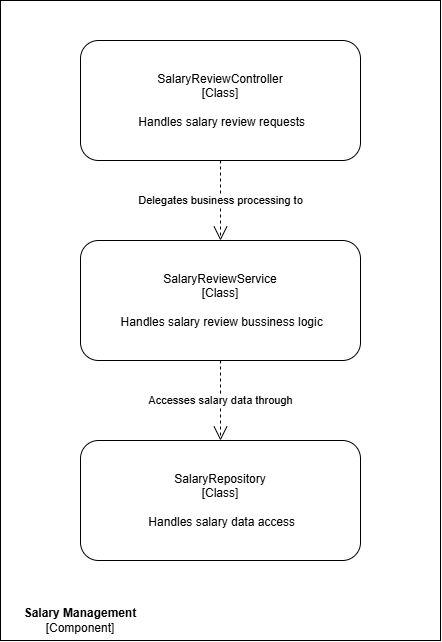

The diagram above was exported from draw.io. Its source (the exported page's mxGraphModel, read from the mxfile embedded in the PNG):
<mxGraphModel dx="1395" dy="631" grid="1" gridSize="10" guides="1" tooltips="1" connect="1" arrows="1" fold="1" page="1" pageScale="1" pageWidth="827" pageHeight="1169" math="0" shadow="0">
  <root>
    <mxCell id="0" />
    <mxCell id="1" parent="0" />
    <mxCell id="HoKkDXKXEhGdli5S1eBE-9" parent="1" style="verticalLabelPosition=bottom;verticalAlign=top;html=1;shape=mxgraph.basic.rect;fillColor2=none;strokeWidth=1;size=20;indent=5;" value="" vertex="1">
      <mxGeometry height="640" width="440" x="160" y="40" as="geometry" />
    </mxCell>
    <mxCell id="HoKkDXKXEhGdli5S1eBE-2" parent="1" style="rounded=1;whiteSpace=wrap;html=1;" value="" vertex="1">
      <mxGeometry height="120" width="280" x="240" y="80" as="geometry" />
    </mxCell>
    <mxCell id="HoKkDXKXEhGdli5S1eBE-1" parent="1" style="text;html=1;whiteSpace=wrap;strokeColor=none;fillColor=none;align=center;verticalAlign=middle;rounded=0;" value="&lt;div&gt;&lt;span style=&quot;background-color: transparent; color: light-dark(rgb(0, 0, 0), rgb(255, 255, 255));&quot;&gt;SalaryReviewController&lt;/span&gt;&lt;/div&gt;&lt;div&gt;&lt;span style=&quot;background-color: transparent; color: light-dark(rgb(0, 0, 0), rgb(255, 255, 255));&quot;&gt;[&lt;/span&gt;&lt;span style=&quot;background-color: transparent; color: light-dark(rgb(0, 0, 0), rgb(255, 255, 255));&quot;&gt;Class&lt;/span&gt;&lt;span style=&quot;background-color: transparent; color: light-dark(rgb(0, 0, 0), rgb(255, 255, 255));&quot;&gt;]&lt;/span&gt;&lt;/div&gt;&lt;div&gt;&amp;nbsp;&lt;/div&gt;&lt;div&gt;&amp;nbsp;Handles salary review requests&lt;br&gt;&lt;/div&gt;" vertex="1">
      <mxGeometry height="120" width="280" x="240" y="80" as="geometry" />
    </mxCell>
    <mxCell id="HoKkDXKXEhGdli5S1eBE-3" parent="1" style="rounded=1;whiteSpace=wrap;html=1;" value="" vertex="1">
      <mxGeometry height="120" width="280" x="240" y="280" as="geometry" />
    </mxCell>
    <mxCell id="HoKkDXKXEhGdli5S1eBE-4" parent="1" style="text;html=1;whiteSpace=wrap;strokeColor=none;fillColor=none;align=center;verticalAlign=middle;rounded=0;" value="&lt;div&gt;SalaryReviewService&lt;/div&gt;&lt;div&gt;&lt;span style=&quot;background-color: transparent; color: light-dark(rgb(0, 0, 0), rgb(255, 255, 255));&quot;&gt;[&lt;/span&gt;&lt;span style=&quot;background-color: transparent; color: light-dark(rgb(0, 0, 0), rgb(255, 255, 255));&quot;&gt;Class&lt;/span&gt;&lt;span style=&quot;background-color: transparent; color: light-dark(rgb(0, 0, 0), rgb(255, 255, 255));&quot;&gt;]&lt;/span&gt;&lt;/div&gt;&lt;div&gt;&amp;nbsp;&lt;/div&gt;&lt;div&gt;&amp;nbsp;Handles salary review bussiness logic&lt;br&gt;&lt;/div&gt;" vertex="1">
      <mxGeometry height="120" width="280" x="240" y="280" as="geometry" />
    </mxCell>
    <mxCell id="HoKkDXKXEhGdli5S1eBE-5" parent="1" style="rounded=1;whiteSpace=wrap;html=1;" value="" vertex="1">
      <mxGeometry height="120" width="280" x="240" y="480" as="geometry" />
    </mxCell>
    <mxCell id="HoKkDXKXEhGdli5S1eBE-6" parent="1" style="text;html=1;whiteSpace=wrap;strokeColor=none;fillColor=none;align=center;verticalAlign=middle;rounded=0;" value="&lt;div&gt;SalaryRepository&lt;/div&gt;&lt;div&gt;&lt;span style=&quot;background-color: transparent; color: light-dark(rgb(0, 0, 0), rgb(255, 255, 255));&quot;&gt;[&lt;/span&gt;&lt;span style=&quot;background-color: transparent; color: light-dark(rgb(0, 0, 0), rgb(255, 255, 255));&quot;&gt;Class&lt;/span&gt;&lt;span style=&quot;background-color: transparent; color: light-dark(rgb(0, 0, 0), rgb(255, 255, 255));&quot;&gt;]&lt;/span&gt;&lt;/div&gt;&lt;div&gt;&amp;nbsp;&lt;/div&gt;&lt;div&gt;&amp;nbsp;Handles salary data access&lt;br&gt;&lt;/div&gt;" vertex="1">
      <mxGeometry height="120" width="280" x="240" y="480" as="geometry" />
    </mxCell>
    <mxCell id="HoKkDXKXEhGdli5S1eBE-7" edge="1" parent="1" source="HoKkDXKXEhGdli5S1eBE-1" style="endArrow=open;endSize=12;dashed=1;html=1;rounded=0;exitX=0.5;exitY=1;exitDx=0;exitDy=0;entryX=0.5;entryY=0;entryDx=0;entryDy=0;" target="HoKkDXKXEhGdli5S1eBE-4" value="Delegates business processing to">
      <mxGeometry relative="1" width="160" as="geometry">
        <mxPoint x="330" y="370" as="sourcePoint" />
        <mxPoint x="490" y="370" as="targetPoint" />
      </mxGeometry>
    </mxCell>
    <mxCell id="HoKkDXKXEhGdli5S1eBE-8" edge="1" parent="1" source="HoKkDXKXEhGdli5S1eBE-4" style="endArrow=open;endSize=12;dashed=1;html=1;rounded=0;exitX=0.5;exitY=1;exitDx=0;exitDy=0;entryX=0.5;entryY=0;entryDx=0;entryDy=0;" target="HoKkDXKXEhGdli5S1eBE-6" value="Accesses salary data through">
      <mxGeometry relative="1" width="160" as="geometry">
        <mxPoint x="330" y="370" as="sourcePoint" />
        <mxPoint x="490" y="370" as="targetPoint" />
      </mxGeometry>
    </mxCell>
    <mxCell id="HoKkDXKXEhGdli5S1eBE-10" parent="1" style="text;html=1;whiteSpace=wrap;strokeColor=none;fillColor=none;align=center;verticalAlign=middle;rounded=0;" value="&lt;div&gt;&lt;b&gt;Salary Management&lt;/b&gt;&lt;/div&gt;&lt;div&gt;[&lt;span style=&quot;background-color: transparent; color: light-dark(rgb(0, 0, 0), rgb(255, 255, 255));&quot;&gt;Component&lt;/span&gt;&lt;span style=&quot;background-color: transparent; color: light-dark(rgb(0, 0, 0), rgb(255, 255, 255));&quot;&gt;]&lt;/span&gt;&lt;/div&gt;" vertex="1">
      <mxGeometry height="40" width="160" x="160" y="640" as="geometry" />
    </mxCell>
  </root>
</mxGraphModel>